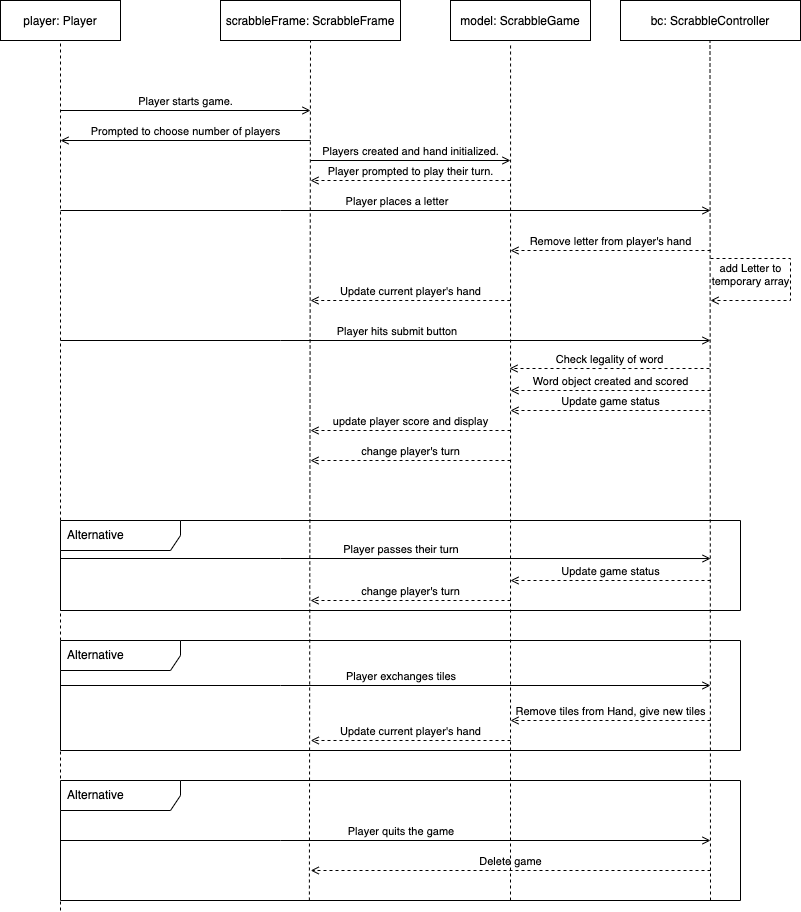

The diagram above was exported from draw.io. Its source (the exported page's mxGraphModel, read from the mxfile embedded in the PNG):
<mxGraphModel dx="946" dy="557" grid="1" gridSize="10" guides="1" tooltips="1" connect="1" arrows="1" fold="1" page="1" pageScale="1" pageWidth="850" pageHeight="1100" math="0" shadow="0">
  <root>
    <mxCell id="0" />
    <mxCell id="1" parent="0" />
    <mxCell id="rPcdbHRnnNL0TZUlDAYf-1" value="player: Player" style="fontStyle=0;" parent="1" vertex="1">
      <mxGeometry x="10" y="50" width="120" height="40" as="geometry" />
    </mxCell>
    <mxCell id="rPcdbHRnnNL0TZUlDAYf-2" value="scrabbleFrame: ScrabbleFrame" style="fontStyle=0;" parent="1" vertex="1">
      <mxGeometry x="230" y="50" width="180" height="40" as="geometry" />
    </mxCell>
    <mxCell id="rPcdbHRnnNL0TZUlDAYf-3" value="bc: ScrabbleController" style="fontStyle=0;" parent="1" vertex="1">
      <mxGeometry x="630" y="50" width="180" height="40" as="geometry" />
    </mxCell>
    <mxCell id="rPcdbHRnnNL0TZUlDAYf-5" value="" style="endArrow=none;dashed=1;html=1;rounded=0;entryX=0.5;entryY=1;entryDx=0;entryDy=0;" parent="1" target="rPcdbHRnnNL0TZUlDAYf-1" edge="1">
      <mxGeometry width="50" height="50" relative="1" as="geometry">
        <mxPoint x="70" y="960" as="sourcePoint" />
        <mxPoint x="170" y="100" as="targetPoint" />
      </mxGeometry>
    </mxCell>
    <mxCell id="rPcdbHRnnNL0TZUlDAYf-6" value="Player starts game." style="endArrow=open;html=1;rounded=0;align=center;verticalAlign=bottom;endFill=0;labelBackgroundColor=none;" parent="1" edge="1">
      <mxGeometry relative="1" as="geometry">
        <mxPoint x="70" y="160" as="sourcePoint" />
        <mxPoint x="320" y="160" as="targetPoint" />
      </mxGeometry>
    </mxCell>
    <mxCell id="rPcdbHRnnNL0TZUlDAYf-8" value="" style="endArrow=none;dashed=1;html=1;rounded=0;entryX=0.5;entryY=1;entryDx=0;entryDy=0;exitX=0.366;exitY=1;exitDx=0;exitDy=0;exitPerimeter=0;" parent="1" target="rPcdbHRnnNL0TZUlDAYf-2" edge="1" source="rPcdbHRnnNL0TZUlDAYf-21">
      <mxGeometry width="50" height="50" relative="1" as="geometry">
        <mxPoint x="320" y="731" as="sourcePoint" />
        <mxPoint x="419.5" y="110" as="targetPoint" />
      </mxGeometry>
    </mxCell>
    <mxCell id="rPcdbHRnnNL0TZUlDAYf-9" value="" style="endArrow=none;dashed=1;html=1;rounded=0;" parent="1" edge="1">
      <mxGeometry width="50" height="50" relative="1" as="geometry">
        <mxPoint x="720" y="950" as="sourcePoint" />
        <mxPoint x="719.5" y="90" as="targetPoint" />
      </mxGeometry>
    </mxCell>
    <mxCell id="rPcdbHRnnNL0TZUlDAYf-10" value="model: ScrabbleGame" style="fontStyle=0;" parent="1" vertex="1">
      <mxGeometry x="460" y="50" width="140" height="40" as="geometry" />
    </mxCell>
    <mxCell id="rPcdbHRnnNL0TZUlDAYf-12" value="Players created and hand initialized." style="endArrow=open;html=1;rounded=0;align=center;verticalAlign=bottom;endFill=0;labelBackgroundColor=none;" parent="1" edge="1">
      <mxGeometry relative="1" as="geometry">
        <mxPoint x="320" y="210" as="sourcePoint" />
        <mxPoint x="520" y="210" as="targetPoint" />
      </mxGeometry>
    </mxCell>
    <mxCell id="rPcdbHRnnNL0TZUlDAYf-13" value="" style="endArrow=none;dashed=1;html=1;rounded=0;entryX=0.429;entryY=1.075;entryDx=0;entryDy=0;entryPerimeter=0;" parent="1" target="rPcdbHRnnNL0TZUlDAYf-10" edge="1">
      <mxGeometry width="50" height="50" relative="1" as="geometry">
        <mxPoint x="520" y="950" as="sourcePoint" />
        <mxPoint x="519.5" y="100" as="targetPoint" />
      </mxGeometry>
    </mxCell>
    <mxCell id="rPcdbHRnnNL0TZUlDAYf-14" value="Player prompted to play their turn." style="endArrow=open;html=1;rounded=0;align=center;verticalAlign=bottom;endFill=0;labelBackgroundColor=none;strokeColor=default;dashed=1;" parent="1" edge="1">
      <mxGeometry relative="1" as="geometry">
        <mxPoint x="520" y="230" as="sourcePoint" />
        <mxPoint x="320" y="230" as="targetPoint" />
        <mxPoint as="offset" />
      </mxGeometry>
    </mxCell>
    <mxCell id="rPcdbHRnnNL0TZUlDAYf-15" value="Player places a letter&amp;nbsp;" style="endArrow=open;html=1;rounded=0;align=center;verticalAlign=bottom;endFill=0;labelBackgroundColor=none;" parent="1" edge="1">
      <mxGeometry x="0.04" relative="1" as="geometry">
        <mxPoint x="70" y="260" as="sourcePoint" />
        <mxPoint x="720" y="260" as="targetPoint" />
        <Array as="points">
          <mxPoint x="290" y="260" />
        </Array>
        <mxPoint as="offset" />
      </mxGeometry>
    </mxCell>
    <mxCell id="rPcdbHRnnNL0TZUlDAYf-16" value="Alternative" style="shape=umlFrame;whiteSpace=wrap;html=1;width=120;height=30;boundedLbl=1;verticalAlign=middle;align=left;spacingLeft=5;" parent="1" vertex="1">
      <mxGeometry x="70" y="570" width="680" height="90" as="geometry" />
    </mxCell>
    <mxCell id="rPcdbHRnnNL0TZUlDAYf-17" value="Player passes their turn&amp;nbsp;" style="endArrow=open;html=1;rounded=0;align=center;verticalAlign=bottom;endFill=0;labelBackgroundColor=none;entryX=0.956;entryY=0.667;entryDx=0;entryDy=0;entryPerimeter=0;" parent="1" edge="1">
      <mxGeometry x="0.0526" relative="1" as="geometry">
        <mxPoint x="70" y="608" as="sourcePoint" />
        <mxPoint x="720.0799999999999" y="608.03" as="targetPoint" />
        <Array as="points">
          <mxPoint x="290" y="608" />
        </Array>
        <mxPoint as="offset" />
      </mxGeometry>
    </mxCell>
    <mxCell id="rPcdbHRnnNL0TZUlDAYf-19" value="Alternative" style="shape=umlFrame;whiteSpace=wrap;html=1;width=120;height=30;boundedLbl=1;verticalAlign=middle;align=left;spacingLeft=5;" parent="1" vertex="1">
      <mxGeometry x="70" y="690" width="680" height="110" as="geometry" />
    </mxCell>
    <mxCell id="rPcdbHRnnNL0TZUlDAYf-20" value="Player exchanges tiles&amp;nbsp;" style="endArrow=open;html=1;rounded=0;align=center;verticalAlign=bottom;endFill=0;labelBackgroundColor=none;" parent="1" edge="1">
      <mxGeometry x="0.0526" relative="1" as="geometry">
        <mxPoint x="70" y="735" as="sourcePoint" />
        <mxPoint x="720" y="735" as="targetPoint" />
        <Array as="points">
          <mxPoint x="290" y="735" />
        </Array>
        <mxPoint as="offset" />
      </mxGeometry>
    </mxCell>
    <mxCell id="rPcdbHRnnNL0TZUlDAYf-21" value="Alternative" style="shape=umlFrame;whiteSpace=wrap;html=1;width=120;height=30;boundedLbl=1;verticalAlign=middle;align=left;spacingLeft=5;" parent="1" vertex="1">
      <mxGeometry x="70" y="830" width="680" height="120" as="geometry" />
    </mxCell>
    <mxCell id="rPcdbHRnnNL0TZUlDAYf-22" value="Player quits the game&amp;nbsp;" style="endArrow=open;html=1;rounded=0;align=center;verticalAlign=bottom;endFill=0;labelBackgroundColor=none;" parent="1" edge="1">
      <mxGeometry x="0.0526" relative="1" as="geometry">
        <mxPoint x="70" y="890" as="sourcePoint" />
        <mxPoint x="720" y="890" as="targetPoint" />
        <Array as="points">
          <mxPoint x="290" y="890" />
        </Array>
        <mxPoint as="offset" />
      </mxGeometry>
    </mxCell>
    <mxCell id="rPcdbHRnnNL0TZUlDAYf-24" value="Remove letter from player's hand" style="endArrow=open;html=1;rounded=0;align=center;verticalAlign=bottom;endFill=0;labelBackgroundColor=none;strokeColor=default;dashed=1;" parent="1" edge="1">
      <mxGeometry relative="1" as="geometry">
        <mxPoint x="720" y="300" as="sourcePoint" />
        <mxPoint x="520" y="300" as="targetPoint" />
        <mxPoint as="offset" />
      </mxGeometry>
    </mxCell>
    <mxCell id="rPcdbHRnnNL0TZUlDAYf-25" value="add Letter to &lt;br&gt;temporary array" style="endArrow=open;html=1;rounded=0;align=center;verticalAlign=bottom;endFill=0;labelBackgroundColor=none;strokeColor=default;dashed=1;" parent="1" edge="1">
      <mxGeometry x="0.604" y="-10" relative="1" as="geometry">
        <mxPoint x="720" y="308" as="sourcePoint" />
        <mxPoint x="720" y="350" as="targetPoint" />
        <mxPoint as="offset" />
        <Array as="points">
          <mxPoint x="800" y="308" />
          <mxPoint x="800" y="350" />
        </Array>
      </mxGeometry>
    </mxCell>
    <mxCell id="rPcdbHRnnNL0TZUlDAYf-27" value="Remove tiles from Hand, give new tiles" style="endArrow=open;html=1;rounded=0;align=center;verticalAlign=bottom;endFill=0;labelBackgroundColor=none;strokeColor=default;dashed=1;" parent="1" edge="1">
      <mxGeometry relative="1" as="geometry">
        <mxPoint x="720" y="770" as="sourcePoint" />
        <mxPoint x="520" y="770" as="targetPoint" />
        <mxPoint as="offset" />
      </mxGeometry>
    </mxCell>
    <mxCell id="rPcdbHRnnNL0TZUlDAYf-28" value="Delete game" style="endArrow=open;html=1;rounded=0;align=center;verticalAlign=bottom;endFill=0;labelBackgroundColor=none;strokeColor=default;dashed=1;entryX=0.368;entryY=0.75;entryDx=0;entryDy=0;entryPerimeter=0;" parent="1" edge="1" target="rPcdbHRnnNL0TZUlDAYf-21">
      <mxGeometry relative="1" as="geometry">
        <mxPoint x="720" y="920" as="sourcePoint" />
        <mxPoint x="520" y="920" as="targetPoint" />
        <mxPoint as="offset" />
      </mxGeometry>
    </mxCell>
    <mxCell id="rPcdbHRnnNL0TZUlDAYf-30" value="Update current player's hand" style="endArrow=open;html=1;rounded=0;align=center;verticalAlign=bottom;endFill=0;labelBackgroundColor=none;strokeColor=default;dashed=1;entryX=0.368;entryY=0.909;entryDx=0;entryDy=0;entryPerimeter=0;" parent="1" target="rPcdbHRnnNL0TZUlDAYf-19" edge="1">
      <mxGeometry relative="1" as="geometry">
        <mxPoint x="520" y="790" as="sourcePoint" />
        <mxPoint x="520" y="790" as="targetPoint" />
        <mxPoint as="offset" />
      </mxGeometry>
    </mxCell>
    <mxCell id="rPcdbHRnnNL0TZUlDAYf-31" value="Update current player's hand" style="endArrow=open;html=1;rounded=0;align=center;verticalAlign=bottom;endFill=0;labelBackgroundColor=none;strokeColor=default;dashed=1;entryX=0.368;entryY=0.909;entryDx=0;entryDy=0;entryPerimeter=0;" parent="1" edge="1">
      <mxGeometry relative="1" as="geometry">
        <mxPoint x="519.76" y="350.01" as="sourcePoint" />
        <mxPoint x="320" y="350" as="targetPoint" />
        <mxPoint as="offset" />
      </mxGeometry>
    </mxCell>
    <mxCell id="e_ARSX4KThFYX4U6zTml-1" value="Prompted to choose number of players" style="endArrow=open;html=1;rounded=0;align=center;verticalAlign=bottom;endFill=0;labelBackgroundColor=none;" edge="1" parent="1">
      <mxGeometry relative="1" as="geometry">
        <mxPoint x="320" y="190" as="sourcePoint" />
        <mxPoint x="70" y="190" as="targetPoint" />
      </mxGeometry>
    </mxCell>
    <mxCell id="e_ARSX4KThFYX4U6zTml-2" value="Word object created and scored" style="endArrow=open;html=1;rounded=0;align=center;verticalAlign=bottom;endFill=0;labelBackgroundColor=none;dashed=1;" edge="1" parent="1">
      <mxGeometry relative="1" as="geometry">
        <mxPoint x="720" y="440" as="sourcePoint" />
        <mxPoint x="520" y="440" as="targetPoint" />
        <Array as="points">
          <mxPoint x="530" y="440" />
        </Array>
        <mxPoint as="offset" />
      </mxGeometry>
    </mxCell>
    <mxCell id="e_ARSX4KThFYX4U6zTml-4" value="Player hits submit button&amp;nbsp;" style="endArrow=open;html=1;rounded=0;align=center;verticalAlign=bottom;endFill=0;labelBackgroundColor=none;" edge="1" parent="1">
      <mxGeometry x="0.04" relative="1" as="geometry">
        <mxPoint x="70" y="390" as="sourcePoint" />
        <mxPoint x="720" y="390" as="targetPoint" />
        <Array as="points">
          <mxPoint x="290" y="390" />
        </Array>
        <mxPoint as="offset" />
      </mxGeometry>
    </mxCell>
    <mxCell id="e_ARSX4KThFYX4U6zTml-5" value="update player score and display" style="endArrow=open;html=1;rounded=0;align=center;verticalAlign=bottom;endFill=0;labelBackgroundColor=none;dashed=1;" edge="1" parent="1">
      <mxGeometry relative="1" as="geometry">
        <mxPoint x="520" y="480" as="sourcePoint" />
        <mxPoint x="320" y="480" as="targetPoint" />
        <Array as="points">
          <mxPoint x="330" y="480" />
        </Array>
        <mxPoint as="offset" />
      </mxGeometry>
    </mxCell>
    <mxCell id="e_ARSX4KThFYX4U6zTml-6" value="change player's turn" style="endArrow=open;html=1;rounded=0;align=center;verticalAlign=bottom;endFill=0;labelBackgroundColor=none;dashed=1;" edge="1" parent="1">
      <mxGeometry relative="1" as="geometry">
        <mxPoint x="520" y="510" as="sourcePoint" />
        <mxPoint x="320" y="510" as="targetPoint" />
        <Array as="points">
          <mxPoint x="330" y="510" />
        </Array>
        <mxPoint as="offset" />
      </mxGeometry>
    </mxCell>
    <mxCell id="e_ARSX4KThFYX4U6zTml-7" value="change player's turn" style="endArrow=open;html=1;rounded=0;align=center;verticalAlign=bottom;endFill=0;labelBackgroundColor=none;dashed=1;" edge="1" parent="1">
      <mxGeometry relative="1" as="geometry">
        <mxPoint x="520" y="650" as="sourcePoint" />
        <mxPoint x="320" y="650" as="targetPoint" />
        <Array as="points">
          <mxPoint x="330" y="650" />
        </Array>
        <mxPoint as="offset" />
      </mxGeometry>
    </mxCell>
    <mxCell id="e_ARSX4KThFYX4U6zTml-8" value="Update game status" style="endArrow=open;html=1;rounded=0;align=center;verticalAlign=bottom;endFill=0;labelBackgroundColor=none;dashed=1;" edge="1" parent="1">
      <mxGeometry relative="1" as="geometry">
        <mxPoint x="720" y="460" as="sourcePoint" />
        <mxPoint x="520" y="460" as="targetPoint" />
        <Array as="points">
          <mxPoint x="530" y="460" />
        </Array>
        <mxPoint as="offset" />
      </mxGeometry>
    </mxCell>
    <mxCell id="e_ARSX4KThFYX4U6zTml-9" value="Update game status" style="endArrow=open;html=1;rounded=0;align=center;verticalAlign=bottom;endFill=0;labelBackgroundColor=none;dashed=1;" edge="1" parent="1">
      <mxGeometry relative="1" as="geometry">
        <mxPoint x="720" y="630" as="sourcePoint" />
        <mxPoint x="520" y="630" as="targetPoint" />
        <Array as="points">
          <mxPoint x="530" y="630" />
        </Array>
        <mxPoint as="offset" />
      </mxGeometry>
    </mxCell>
    <mxCell id="e_ARSX4KThFYX4U6zTml-11" value="Check legality of word" style="endArrow=open;html=1;rounded=0;align=center;verticalAlign=bottom;endFill=0;labelBackgroundColor=none;dashed=1;" edge="1" parent="1">
      <mxGeometry relative="1" as="geometry">
        <mxPoint x="719" y="418" as="sourcePoint" />
        <mxPoint x="519" y="418" as="targetPoint" />
        <Array as="points">
          <mxPoint x="529" y="418" />
        </Array>
        <mxPoint as="offset" />
      </mxGeometry>
    </mxCell>
  </root>
</mxGraphModel>